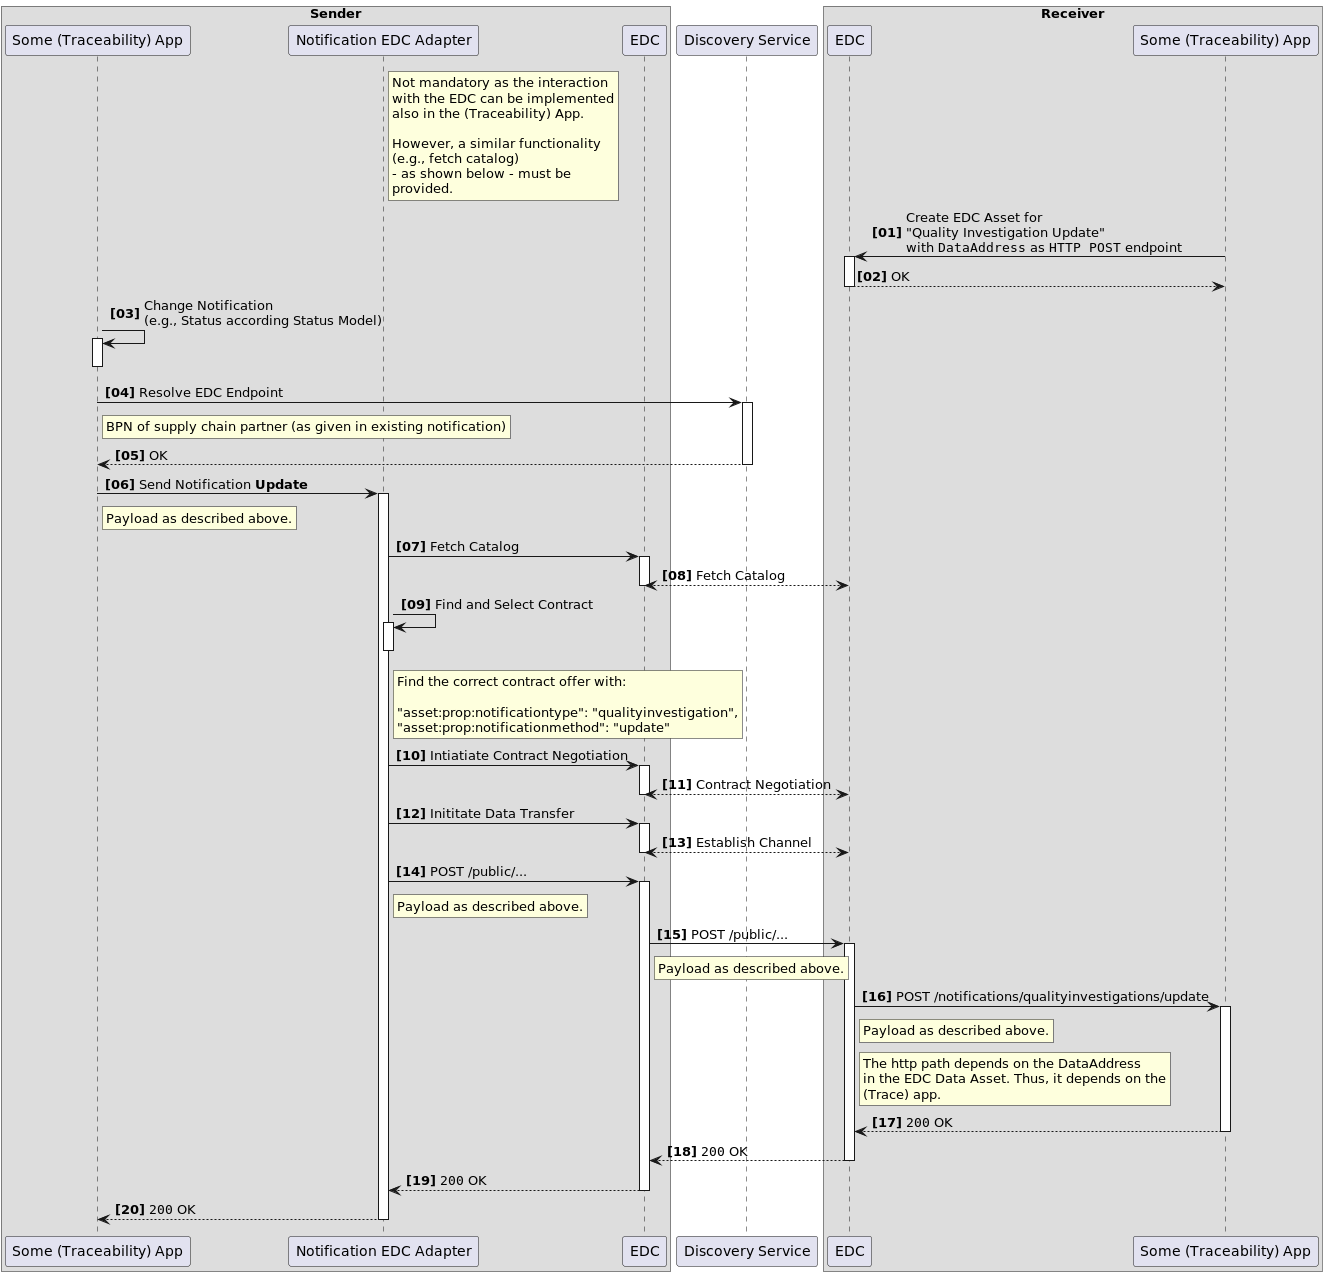

The diagram above was rendered by PlantUML. Its source (embedded in the PNG):
@startuml

autonumber "<B>[00]"
autoactivate on

box "Sender"
participant "Some (Traceability) App" as TraceApp1 order 0
participant "Notification EDC Adapter" as NAdapter order 1
rnote right NAdapter
Not mandatory as the interaction
with the EDC can be implemented
also in the (Traceability) App.

However, a similar functionality
(e.g., fetch catalog)
- as shown below - must be
provided.
end rnote
participant "EDC" as SEDC order 2
end box
participant "Discovery Service" as SD order 3
box "Receiver"
participant "EDC" as REDC order 4
participant "Some (Traceability) App" as TraceApp2 order 5
end box
TraceApp2 -> REDC: Create EDC Asset for \n"Quality Investigation Update"\nwith ""DataAddress"" as ""HTTP POST"" endpoint
return OK
TraceApp1 -> TraceApp1: Change Notification\n(e.g., Status according Status Model)
deactivate TraceApp1
TraceApp1 -> SD: Resolve EDC Endpoint
rnote right TraceApp1
BPN of supply chain partner (as given in existing notification)
end rnote
return OK
TraceApp1 -> NAdapter: Send Notification **Update**
rnote right TraceApp1
Payload as described above.
end rnote
NAdapter -> SEDC: Fetch Catalog
SEDC <-[dotted]-> REDC: Fetch Catalog
NAdapter -> NAdapter: Find and Select Contract
rnote right NAdapter
Find the correct contract offer with:

"asset:prop:notificationtype": "qualityinvestigation",
"asset:prop:notificationmethod": "update"
end rnote
deactivate NAdapter
NAdapter -> SEDC: Intiatiate Contract Negotiation
SEDC <-[dotted]-> REDC: Contract Negotiation
NAdapter -> SEDC: Inititate Data Transfer
SEDC <-[dotted]-> REDC: Establish Channel
NAdapter -> SEDC: POST /public/...
rnote right NAdapter
Payload as described above.
end rnote
SEDC -> REDC: POST /public/...
rnote right SEDC
Payload as described above.
end rnote
REDC -> TraceApp2: POST /notifications/qualityinvestigations/update
rnote right REDC
Payload as described above.
end rnote
rnote right REDC
The http path depends on the DataAddress
in the EDC Data Asset. Thus, it depends on the
(Trace) app.
end rnote
TraceApp2 -[dotted]->REDC: ""200"" OK
REDC -[dotted]-> SEDC: ""200"" OK
SEDC -[dotted]-> NAdapter: ""200"" OK
NAdapter -[dotted]-> TraceApp1: ""200"" OK
@enduml